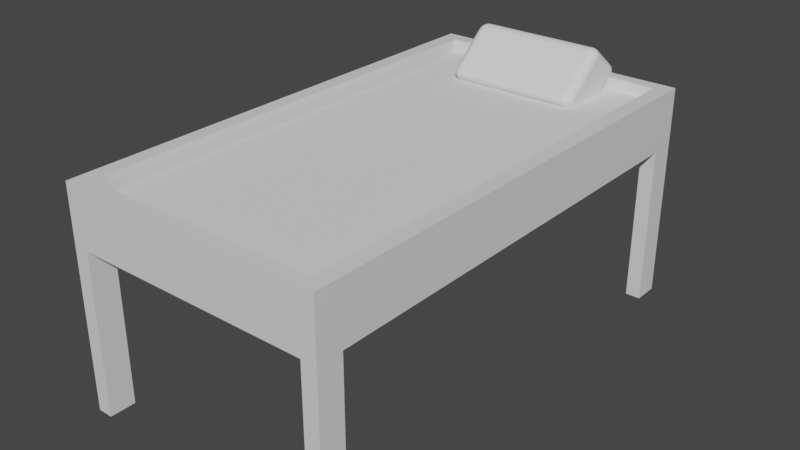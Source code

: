 # Source: Bed.blend  (saved by Blender 3.5.10; exported with 4.5.12 LTS)
import bpy
from mathutils import Matrix  # noqa: F401  (used for matrix-valued properties, if any)

bpy.ops.wm.read_factory_settings(use_empty=True)
scene = bpy.context.scene
scene.name = 'Scene'

# ---- collections
col_collection = bpy.data.collections.new('Collection'); scene.collection.children.link(col_collection)

# ---- materials (node trees are filled in below, after node groups)
mat_material = bpy.data.materials.new('Material')
mat_material.alpha_threshold = 0.0
mat_material.use_transparent_shadow = False
mat_material.roughness = 0.5
mat_material.line_color = (0.0, 0.0, 0.0, 1.0)

# ---- material node trees
mat_material.use_nodes = True; mat_material.node_tree.nodes.clear()
_N = mat_material.node_tree.nodes; _L = mat_material.node_tree.links
n0 = _N.new('ShaderNodeOutputMaterial'); n0.name = 'Material Output'; n0.location = (300, 300)
n1 = _N.new('ShaderNodeBsdfPrincipled'); n1.name = 'Principled BSDF'; n1.location = (10, 300)
n1.distribution = 'GGX'
n1.subsurface_method = 'RANDOM_WALK_SKIN'
n1.inputs[3].default_value = 1.45
n1.inputs[27].default_value = (0.0, 0.0, 0.0, 1.0)
n1.inputs[28].default_value = 1.0
_L.new(n1.outputs[0], n0.inputs[0])
n0.is_active_output = True

# ---- world
world_world = bpy.data.worlds.new('World'); scene.world = world_world
world_world.use_nodes = True; world_world.node_tree.nodes.clear()
_N = world_world.node_tree.nodes; _L = world_world.node_tree.links
n0 = _N.new('ShaderNodeOutputWorld'); n0.name = 'World Output'; n0.location = (300, 300)
n1 = _N.new('ShaderNodeBackground'); n1.name = 'Background'; n1.location = (10, 300)
n1.inputs[0].default_value = (0.05088, 0.05088, 0.05088, 1.0)
_L.new(n1.outputs[0], n0.inputs[0])
n0.is_active_output = True
world_world.color = (0.05088, 0.05088, 0.05088)
world_world.use_sun_shadow = False
world_world.sun_shadow_jitter_overblur = 0.0

# ---- meshes
me_cube = bpy.data.meshes.new('Cube')
me_cube.from_pydata([(4.086, -6.76, 3.943), (4.086, -6.76, -1.005), (4.086, -7.555, 4.363), (4.086, -7.555, -1.005), (3.622, -6.76, 3.943), (3.622, -6.76, -1.005), (3.622, -7.555, 4.363), (3.622, -7.555, -1.005), (4.086, -7.555, 4.99), (3.622, -7.555, 4.99), (4.086, -6.76, 4.99), (3.622, -6.76, 4.99), (3.622, -3.953, 3.943), (4.086, -6.76, 3.943), (3.622, -6.76, 4.99), (4.086, -6.76, 4.99), (3.622, 0.0, 3.943), (4.086, 0.0, 3.943), (3.622, 0.0, 4.99), (4.086, 0.0, 4.99), (0.0, -7.555, 4.363), (0.0, -3.953, 4.363), (0.0, -7.555, 4.99), (0.0, -6.76, 4.99), (0.0, -6.76, 4.99), (0.0, -7.555, 4.363), (3.622, -7.555, 4.363), (3.622, -7.144, -1.005), (4.086, -7.144, 4.363), (3.622, -7.144, 4.363), (4.086, -7.144, -1.005), (4.086, -7.144, 4.99), (3.622, -7.144, 4.99), (0.0, -5.692, 4.363), (0.0, -7.144, 4.99), (4.086, -7.555, 5.708), (3.622, -7.555, 5.708), (4.086, -7.144, 5.708), (3.622, -7.144, 5.708), (3.622, -6.76, 5.708), (4.086, -6.76, 5.708), (3.622, -6.76, 5.708), (4.086, -6.76, 5.708), (3.622, 0.0, 5.708), (4.086, 0.0, 5.708), (0.0, -7.555, 5.708), (0.0, -7.144, 5.708), (3.622, -7.144, 4.99), (3.622, -6.76, 4.99), (3.622, 0.0, 4.99), (0.0, 0.0, 4.99), (3.622, -6.76, 4.99), (0.0, -7.144, 4.99), (0.0, -6.76, 4.99), (0.0, -6.76, 4.99), (3.622, -7.144, 4.363), (3.622, -6.76, 4.363), (0.0, -5.692, 4.363), (0.0, -3.953, 4.363), (0.0, -7.555, 3.943), (3.622, -7.555, 3.943), (0.0, 0.0, 3.943), (3.622, 0.0, 3.943)], [(33, 57), (58, 21)], [(6, 9, 22, 20), (3, 2, 6, 7), (27, 29, 4, 5), (27, 30, 3, 7), (30, 28, 2, 3), (5, 4, 0, 1), (31, 10, 40, 37), (28, 0, 10, 31), (10, 0, 13, 15), (6, 2, 8, 9), (13, 12, 16, 17), (0, 4, 12, 13), (4, 11, 14, 12), (11, 10, 15, 14), (15, 13, 17, 19), (8, 31, 37, 35), (6, 20, 25, 26), (14, 18, 49, 51), (11, 23, 53, 48), (9, 8, 35, 36), (26, 25, 59, 60), (2, 28, 31, 8), (10, 11, 39, 40), (1, 0, 28, 30), (5, 1, 30, 27), (7, 6, 29, 27), (37, 38, 36, 35), (41, 42, 44, 43), (36, 38, 46, 45), (40, 39, 38, 37), (15, 19, 44, 42), (32, 34, 46, 38), (11, 32, 38, 39), (14, 15, 42, 41), (22, 9, 36, 45), (18, 14, 41, 43), (47, 48, 53, 52), (51, 49, 50, 54), (24, 14, 51, 54), (34, 32, 47, 52), (32, 11, 48, 47), (60, 59, 61, 62), (4, 29, 55, 56)])
_uv = me_cube.uv_layers.new(name='UVMap')
_uv.uv.foreach_set('vector', [0.625, 1.0, 0.625, 1.0, 0.625, 1.0, 0.625, 1.0, 0.375, 0.75, 0.625, 0.75, 0.625, 1.0, 0.375, 1.0, 0.375, 0.1293, 0.625, 0.1293, 0.625, 0.25, 0.375, 0.25, 0.125, 0.6207, 0.375, 0.6207, 0.375, 0.75, 0.125, 0.75, 0.375, 0.6207, 0.625, 0.6207, 0.625, 0.75, 0.375, 0.75, 0.375, 0.25, 0.625, 0.25, 0.625, 0.5, 0.375, 0.5, 0.625, 0.6207, 0.625, 0.5, 0.625, 0.5, 0.625, 0.6207, 0.625, 0.6207, 0.625, 0.5, 0.625, 0.5, 0.625, 0.6207, 0.625, 0.5, 0.625, 0.5, 0.625, 0.5, 0.625, 0.5, 0.625, 1.0, 0.625, 0.75, 0.625, 0.75, 0.625, 1.0, 0.625, 0.5, 0.625, 0.25, 0.625, 0.25, 0.625, 0.5, 0.625, 0.5, 0.625, 0.25, 0.625, 0.25, 0.625, 0.5, 0.625, 0.25, 0.625, 0.25, 0.625, 0.25, 0.625, 0.25, 0.875, 0.5, 0.625, 0.5, 0.625, 0.5, 0.875, 0.5, 0.625, 0.5, 0.625, 0.5, 0.625, 0.5, 0.625, 0.5, 0.625, 0.75, 0.625, 0.6207, 0.625, 0.6207, 0.625, 0.75, 0.625, 1.0, 0.625, 1.0, 0.625, 1.0, 0.625, 1.0, 0.875, 0.5, 0.875, 0.5, 0.875, 0.5, 0.875, 0.5, 0.625, 0.25, 0.625, 0.25, 0.625, 0.25, 0.625, 0.25, 0.625, 1.0, 0.625, 0.75, 0.625, 0.75, 0.625, 1.0, 0.625, 1.0, 0.625, 1.0, 0.625, 1.0, 0.625, 1.0, 0.625, 0.75, 0.625, 0.6207, 0.625, 0.6207, 0.625, 0.75, 0.625, 0.5, 0.875, 0.5, 0.875, 0.5, 0.625, 0.5, 0.375, 0.5, 0.625, 0.5, 0.625, 0.6207, 0.375, 0.6207, 0.125, 0.5, 0.375, 0.5, 0.375, 0.6207, 0.125, 0.6207, 0.375, 0.0, 0.625, 0.0, 0.625, 0.1293, 0.375, 0.1293, 0.625, 0.6207, 0.875, 0.6207, 0.875, 0.75, 0.625, 0.75, 0.875, 0.5, 0.625, 0.5, 0.625, 0.5, 0.875, 0.5, 0.875, 0.75, 0.875, 0.6207, 0.875, 0.6207, 0.875, 0.75, 0.625, 0.5, 0.875, 0.5, 0.875, 0.6207, 0.625, 0.6207, 0.625, 0.5, 0.625, 0.5, 0.625, 0.5, 0.625, 0.5, 0.875, 0.6207, 0.875, 0.6207, 0.875, 0.6207, 0.875, 0.6207, 0.875, 0.5, 0.875, 0.6207, 0.875, 0.6207, 0.875, 0.5, 0.875, 0.5, 0.625, 0.5, 0.625, 0.5, 0.875, 0.5, 0.625, 1.0, 0.625, 1.0, 0.625, 1.0, 0.625, 1.0, 0.875, 0.5, 0.875, 0.5, 0.875, 0.5, 0.875, 0.5, 0.875, 0.6207, 0.875, 0.5, 0.875, 0.5, 0.875, 0.6207, 0.875, 0.5, 0.875, 0.5, 0.875, 0.5, 0.875, 0.5, 0.625, 0.25, 0.625, 0.25, 0.625, 0.25, 0.625, 0.25, 0.875, 0.6207, 0.875, 0.6207, 0.875, 0.6207, 0.875, 0.6207, 0.875, 0.6207, 0.875, 0.5, 0.875, 0.5, 0.875, 0.6207, 0.625, 1.0, 0.625, 1.0, 0.625, 1.0, 0.625, 1.0, 0.625, 0.25, 0.625, 0.1293, 0.625, 0.1293, 0.625, 0.25])
me_cube.materials.append(mat_material)
me_cube.use_mirror_vertex_groups = False
me_cube.update()
me_cube_001 = bpy.data.meshes.new('Cube.001')
me_cube_001.from_pydata([(-3.419, -7.211, 0.3458), (-3.419, -7.211, 1.0), (-3.419, 7.439, 0.3458), (-3.419, 7.439, 1.0), (3.496, -7.211, 0.3458), (3.496, -7.211, 1.0), (3.496, 7.439, 0.3458), (3.496, 7.439, 1.0)], [], [(0, 1, 3, 2), (2, 3, 7, 6), (6, 7, 5, 4), (4, 5, 1, 0), (2, 6, 4, 0), (7, 3, 1, 5)])
_uv = me_cube_001.uv_layers.new(name='UVMap')
_uv.uv.foreach_set('vector', [0.375, 0.0, 0.625, 0.0, 0.625, 0.25, 0.375, 0.25, 0.375, 0.25, 0.625, 0.25, 0.625, 0.5, 0.375, 0.5, 0.375, 0.5, 0.625, 0.5, 0.625, 0.75, 0.375, 0.75, 0.375, 0.75, 0.625, 0.75, 0.625, 1.0, 0.375, 1.0, 0.125, 0.5, 0.375, 0.5, 0.375, 0.75, 0.125, 0.75, 0.625, 0.5, 0.875, 0.5, 0.875, 0.75, 0.625, 0.75])
me_cube_001.update()
me_cube_002 = bpy.data.meshes.new('Cube.002')
me_cube_002.from_pydata([(-2.0, -0.1682, -1.404), (-2.0, -1.404, -0.4204), (-2.0, 1.407, -0.06061), (-2.0, 0.171, 0.9231), (2.184, -0.1682, -1.404), (2.184, -1.404, -0.4204), (2.184, 1.407, -0.06061), (2.184, 0.171, 0.9231)], [], [(0, 1, 3, 2), (2, 3, 7, 6), (6, 7, 5, 4), (4, 5, 1, 0), (2, 6, 4, 0), (7, 3, 1, 5)])
_uv = me_cube_002.uv_layers.new(name='UVMap')
_uv.uv.foreach_set('vector', [0.375, 0.0, 0.625, 0.0, 0.625, 0.25, 0.375, 0.25, 0.375, 0.25, 0.625, 0.25, 0.625, 0.5, 0.375, 0.5, 0.375, 0.5, 0.625, 0.5, 0.625, 0.75, 0.375, 0.75, 0.375, 0.75, 0.625, 0.75, 0.625, 1.0, 0.375, 1.0, 0.125, 0.5, 0.375, 0.5, 0.375, 0.75, 0.125, 0.75, 0.625, 0.5, 0.875, 0.5, 0.875, 0.75, 0.625, 0.75])
me_cube_002.update()

# ---- objects
ob_legs = bpy.data.objects.new('Legs', me_cube)
ob_mattress = bpy.data.objects.new('Mattress', me_cube_001)
ob_pillow = bpy.data.objects.new('Pillow', me_cube_002)

# ---- transforms, parenting, visibility, modifiers, constraints
ob_legs.location = (0.0, 0.0, 0.0)
ob_legs.lock_rotations_4d = False
ob_legs.empty_display_type = 'ARROWS'
ob_legs.lineart.crease_threshold = 0.0
_m = ob_legs.modifiers.new('Mirror', 'MIRROR')
_m.use_axis = (True, True, False)
_m.use_clip = True
ob_mattress.location = (0.0, 0.0, 4.362)
_m = ob_mattress.modifiers.new('Bevel', 'BEVEL')
ob_pillow.location = (0.0, 6.125, 5.962)
_m = ob_pillow.modifiers.new('Bevel', 'BEVEL')
_m.width = 0.29
_m.width_pct = 0.29
_m.segments = 15

# ---- collection membership
col_collection.objects.link(ob_legs)
col_collection.objects.link(ob_mattress)
col_collection.objects.link(ob_pillow)

# ---- scene / render settings (as saved in the file)
scene.frame_start = 1; scene.frame_end = 250; scene.frame_set(1)
scene.render.engine = 'BLENDER_EEVEE_NEXT'
scene.cycles.sampling_pattern = 'TABULATED_SOBOL'
scene.view_settings.view_transform = 'Filmic'
bpy.context.view_layer.update()

# ---- added for rendering (the .blend has no active camera and no usable light): camera, sun
cam_auto = bpy.data.cameras.new('AutoCamera')
cam_auto.lens = 50.0
cam_auto.sensor_width = 36.0
cam_auto.clip_end = 1000.0
ob_auto_camera = bpy.data.objects.new('AutoCamera', cam_auto)
scene.collection.objects.link(ob_auto_camera)
ob_auto_camera.location = (17.4491, -20.9389, 16.8462)
ob_auto_camera.rotation_euler = (1.09748, -7.21219e-08, 0.694738)
scene.camera = ob_auto_camera
light_auto_sun = bpy.data.lights.new('AutoSun', 'SUN')
light_auto_sun.energy = 3.0
light_auto_sun.angle = 0.0523599
ob_auto_sun = bpy.data.objects.new('AutoSun', light_auto_sun)
scene.collection.objects.link(ob_auto_sun)
ob_auto_sun.rotation_euler = (0.872665, 0.174533, 0.523599)
bpy.context.view_layer.update()
